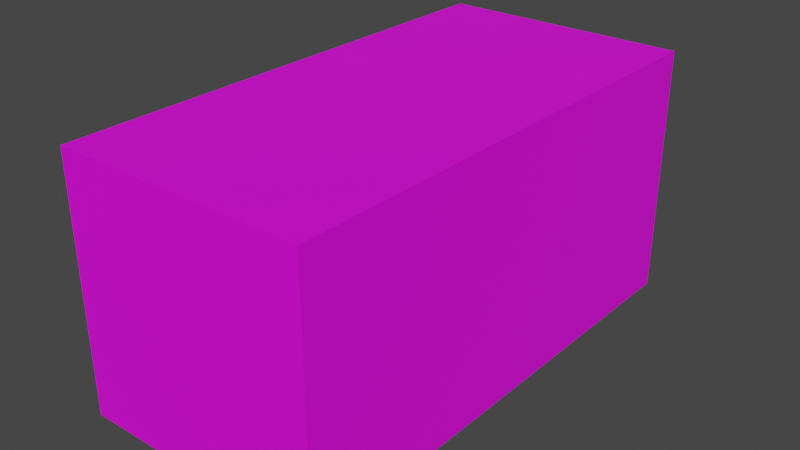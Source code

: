 # Source: quarter_stairs_2.blend  (saved by Blender 2.93.20; exported with 4.5.12 LTS)
import bpy
from mathutils import Matrix  # noqa: F401  (used for matrix-valued properties, if any)

bpy.ops.wm.read_factory_settings(use_empty=True)
scene = bpy.context.scene
scene.name = 'Scene'

# ---- images (referenced by path relative to the original .blend; pixels are not part of the script)
import os
ASSET_DIR = os.environ.get("B2B_ASSET_DIR", "")  # directory of the original .blend (textures are referenced by path, not embedded)
HERE = os.path.dirname(os.path.abspath(__file__))  # packed textures are extracted next to this script under _unpacked/

def load_image(name, relpath, width, height, colorspace="sRGB"):
    """Load a texture the original file referenced (path relative to the .blend, or extracted next to this script)."""
    p = next((c for c in (os.path.join(HERE, relpath), os.path.join(ASSET_DIR, relpath)) if relpath and os.path.exists(c)), "")
    if p:
        img = bpy.data.images.load(p, check_existing=True)
        img.name = name
    else:  # same state as the original file: an image datablock whose file is absent (Cycles renders it pink)
        img = bpy.data.images.new(name, width, height)
        img.source = "FILE"
        img.filepath = "//" + (relpath or name)
    img.colorspace_settings.name = colorspace
    return img
img_texture_png_001 = load_image('texture.png.001', 'texture.png', 1024, 1024, 'sRGB')

# ---- materials (node trees are filled in below, after node groups)
mat_quarter_stairs_2 = bpy.data.materials.new('quarter_stairs_2')
mat_quarter_stairs_2.use_transparent_shadow = False

# ---- material node trees
mat_quarter_stairs_2.use_nodes = True; mat_quarter_stairs_2.node_tree.nodes.clear()
_N = mat_quarter_stairs_2.node_tree.nodes; _L = mat_quarter_stairs_2.node_tree.links
n0 = _N.new('ShaderNodeBsdfPrincipled'); n0.name = 'Principled BSDF'; n0.location = (10, 300)
n0.distribution = 'GGX'
n0.subsurface_method = 'BURLEY'
n0.inputs[3].default_value = 1.45
n0.inputs[27].default_value = (0.0, 0.0, 0.0, 1.0)
n0.inputs[28].default_value = 1.0
n1 = _N.new('ShaderNodeOutputMaterial'); n1.name = 'Material Output'; n1.location = (300, 300)
n2 = _N.new('ShaderNodeTexImage'); n2.name = 'Image Texture'; n2.location = (-280, 280)
n2.image = img_texture_png_001
_L.new(n0.outputs[0], n1.inputs[0])
_L.new(n2.outputs[0], n0.inputs[0])
n1.is_active_output = True

# ---- world
world_world = bpy.data.worlds.new('World'); scene.world = world_world
world_world.use_nodes = True; world_world.node_tree.nodes.clear()
_N = world_world.node_tree.nodes; _L = world_world.node_tree.links
n0 = _N.new('ShaderNodeOutputWorld'); n0.name = 'World Output'; n0.location = (300, 300)
n1 = _N.new('ShaderNodeBackground'); n1.name = 'Background'; n1.location = (10, 300)
n1.inputs[0].default_value = (0.05088, 0.05088, 0.05088, 1.0)
_L.new(n1.outputs[0], n0.inputs[0])
n0.is_active_output = True
world_world.color = (0.05088, 0.05088, 0.05088)
world_world.use_sun_shadow = False
world_world.sun_shadow_jitter_overblur = 0.0

# ---- meshes
me_quarter_stairs_2 = bpy.data.meshes.new('quarter_stairs_2')
me_quarter_stairs_2.from_pydata([(-1.0, -1.0, -1.0), (-1.0, -1.0, 1.0), (-1.0, 1.0, -1.0), (-1.0, 1.0, 1.0), (1.0, -1.0, -1.0), (1.0, -1.0, 1.0), (1.0, 1.0, -1.0), (1.0, 1.0, 1.0)], [], [(0, 1, 3, 2), (2, 3, 7, 6), (6, 7, 5, 4), (4, 5, 1, 0), (2, 6, 4, 0), (7, 3, 1, 5)])
_uv = me_quarter_stairs_2.uv_layers.new(name='UVMap')
_uv.uv.foreach_set('vector', [0.3753, 0.25, 0.5002, 0.25, 0.5002, 0.5, 0.3753, 0.5, 0.3753, 0.25, 0.5002, 0.25, 0.5002, 0.375, 0.3753, 0.375, 0.3753, 0.5, 0.5002, 0.5, 0.5002, 0.75, 0.3753, 0.75, 0.3753, 0.625, 0.5002, 0.625, 0.5002, 0.75, 0.3753, 0.75, 0.3128, 0.375, 0.4378, 0.375, 0.4378, 0.625, 0.3128, 0.625, 0.5002, 0.5, 0.6252, 0.5, 0.6252, 0.75, 0.5002, 0.75])
me_quarter_stairs_2.materials.append(mat_quarter_stairs_2)
me_quarter_stairs_2.use_remesh_fix_poles = True
me_quarter_stairs_2.use_remesh_preserve_attributes = False
me_quarter_stairs_2.update()
arm_quarter_stairs_2_qc_skeleton = bpy.data.armatures.new('quarter_stairs_2.qc_skeleton')  # bones are not reproduced

# ---- objects
ob_quarter_stairs_2 = bpy.data.objects.new('quarter_stairs_2', me_quarter_stairs_2)
ob_quarter_stairs_2_qc_skeleton = bpy.data.objects.new('quarter_stairs_2.qc_skeleton', arm_quarter_stairs_2_qc_skeleton)

# ---- transforms, parenting, visibility, modifiers, constraints
ob_quarter_stairs_2.parent = ob_quarter_stairs_2_qc_skeleton
ob_quarter_stairs_2.location = (-32.0, 0.0, -32.0)
ob_quarter_stairs_2.scale = (32.0, 64.0, 32.0)
ob_quarter_stairs_2_qc_skeleton.location = (0.0, 0.0, 0.0)

# ---- collection membership
scene.collection.objects.link(ob_quarter_stairs_2)
scene.collection.objects.link(ob_quarter_stairs_2_qc_skeleton)

# ---- scene / render settings (as saved in the file)
scene.frame_start = 1; scene.frame_end = 25; scene.frame_set(1)
scene.render.engine = 'BLENDER_EEVEE_NEXT'
scene.cycles.use_denoising = False
scene.cycles.samples = 128
scene.cycles.sampling_pattern = 'TABULATED_SOBOL'
scene.cycles.use_adaptive_sampling = False
scene.cycles.use_light_tree = False
scene.view_settings.view_transform = 'Filmic'
bpy.context.view_layer.update()

# ---- added for rendering (the .blend has no active camera and no usable light): camera, sun
cam_auto = bpy.data.cameras.new('AutoCamera')
cam_auto.lens = 50.0
cam_auto.sensor_width = 36.0
cam_auto.clip_end = 2545.53
ob_auto_camera = bpy.data.objects.new('AutoCamera', cam_auto)
scene.collection.objects.link(ob_auto_camera)
ob_auto_camera.location = (113.045, -174.054, 84.036)
ob_auto_camera.rotation_euler = (1.09748, -7.21219e-08, 0.694738)
scene.camera = ob_auto_camera
light_auto_sun = bpy.data.lights.new('AutoSun', 'SUN')
light_auto_sun.energy = 3.0
light_auto_sun.angle = 0.0523599
ob_auto_sun = bpy.data.objects.new('AutoSun', light_auto_sun)
scene.collection.objects.link(ob_auto_sun)
ob_auto_sun.rotation_euler = (0.872665, 0.174533, 0.523599)
bpy.context.view_layer.update()
